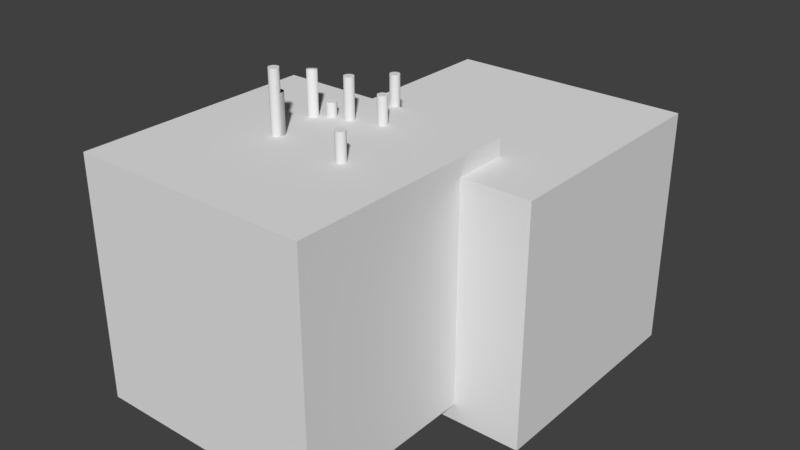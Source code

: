 # Source: 10post_2cubes_64stripes.blend  (saved by Blender 2.77.0; exported with 4.5.12 LTS)
import bpy
from mathutils import Matrix  # noqa: F401  (used for matrix-valued properties, if any)

bpy.ops.wm.read_factory_settings(use_empty=True)
scene = bpy.context.scene
scene.name = 'Scene'

# ---- collections
col_collection_1 = bpy.data.collections.new('Collection 1'); scene.collection.children.link(col_collection_1)

# ---- materials (node trees are filled in below, after node groups)
mat_material_012 = bpy.data.materials.new('Material.012')
mat_material_012.alpha_threshold = 0.0
mat_material_012.use_transparent_shadow = False
mat_material_012.roughness = 0.5
mat_material_011 = bpy.data.materials.new('Material.011')
mat_material_011.alpha_threshold = 0.0
mat_material_011.use_transparent_shadow = False
mat_material_011.roughness = 0.5
mat_material_010 = bpy.data.materials.new('Material.010')
mat_material_010.alpha_threshold = 0.0
mat_material_010.use_transparent_shadow = False
mat_material_010.roughness = 0.5
mat_material_008 = bpy.data.materials.new('Material.008')
mat_material_008.alpha_threshold = 0.0
mat_material_008.use_transparent_shadow = False
mat_material_008.roughness = 0.5
mat_material_009 = bpy.data.materials.new('Material.009')
mat_material_009.alpha_threshold = 0.0
mat_material_009.use_transparent_shadow = False
mat_material_009.roughness = 0.5
mat_material_003 = bpy.data.materials.new('Material.003')
mat_material_003.alpha_threshold = 0.0
mat_material_003.use_transparent_shadow = False
mat_material_003.roughness = 0.5
mat_material_002 = bpy.data.materials.new('Material.002')
mat_material_002.alpha_threshold = 0.0
mat_material_002.use_transparent_shadow = False
mat_material_002.roughness = 0.5
mat_material = bpy.data.materials.new('Material')
mat_material.alpha_threshold = 0.0
mat_material.use_transparent_shadow = False
mat_material.roughness = 0.5
mat_material_001 = bpy.data.materials.new('Material.001')
mat_material_001.alpha_threshold = 0.0
mat_material_001.use_transparent_shadow = False
mat_material_001.roughness = 0.5
mat_material_004 = bpy.data.materials.new('Material.004')
mat_material_004.alpha_threshold = 0.0
mat_material_004.use_transparent_shadow = False
mat_material_004.roughness = 0.5
mat_material_005 = bpy.data.materials.new('Material.005')
mat_material_005.alpha_threshold = 0.0
mat_material_005.use_transparent_shadow = False
mat_material_005.roughness = 0.5
mat_material_006 = bpy.data.materials.new('Material.006')
mat_material_006.alpha_threshold = 0.0
mat_material_006.use_transparent_shadow = False
mat_material_006.roughness = 0.5
mat_material_007 = bpy.data.materials.new('Material.007')
mat_material_007.alpha_threshold = 0.0
mat_material_007.use_transparent_shadow = False
mat_material_007.roughness = 0.5

# ---- material node trees

# ---- world
world_world = bpy.data.worlds.new('World'); scene.world = world_world
world_world.color = (0.05088, 0.05088, 0.05088)
world_world.use_sun_shadow = False
world_world.sun_shadow_jitter_overblur = 0.0
world_world.cycles.sampling_method = 'MANUAL'

# ---- meshes
me_cylinder_010 = bpy.data.meshes.new('Cylinder.010')
me_cylinder_010.from_pydata([(0.0, 1.0, -25.0), (0.0, 1.0, 25.0), (0.1951, 0.9808, -25.0), (0.1951, 0.9808, 25.0), (0.3827, 0.9239, -25.0), (0.3827, 0.9239, 25.0), (0.5556, 0.8315, -25.0), (0.5556, 0.8315, 25.0), (0.7071, 0.7071, -25.0), (0.7071, 0.7071, 25.0), (0.8315, 0.5556, -25.0), (0.8315, 0.5556, 25.0), (0.9239, 0.3827, -25.0), (0.9239, 0.3827, 25.0), (0.9808, 0.1951, -25.0), (0.9808, 0.1951, 25.0), (1.0, 7.55e-08, -25.0), (1.0, 7.55e-08, 25.0), (0.9808, -0.1951, -25.0), (0.9808, -0.1951, 25.0), (0.9239, -0.3827, -25.0), (0.9239, -0.3827, 25.0), (0.8315, -0.5556, -25.0), (0.8315, -0.5556, 25.0), (0.7071, -0.7071, -25.0), (0.7071, -0.7071, 25.0), (0.5556, -0.8315, -25.0), (0.5556, -0.8315, 25.0), (0.3827, -0.9239, -25.0), (0.3827, -0.9239, 25.0), (0.1951, -0.9808, -25.0), (0.1951, -0.9808, 25.0), (-3.258e-07, -1.0, -25.0), (-3.258e-07, -1.0, 25.0), (-0.1951, -0.9808, -25.0), (-0.1951, -0.9808, 25.0), (-0.3827, -0.9239, -25.0), (-0.3827, -0.9239, 25.0), (-0.5556, -0.8315, -25.0), (-0.5556, -0.8315, 25.0), (-0.7071, -0.7071, -25.0), (-0.7071, -0.7071, 25.0), (-0.8315, -0.5556, -25.0), (-0.8315, -0.5556, 25.0), (-0.9239, -0.3827, -25.0), (-0.9239, -0.3827, 25.0), (-0.9808, -0.1951, -25.0), (-0.9808, -0.1951, 25.0), (-1.0, 9.656e-07, -25.0), (-1.0, 9.656e-07, 25.0), (-0.9808, 0.1951, -25.0), (-0.9808, 0.1951, 25.0), (-0.9239, 0.3827, -25.0), (-0.9239, 0.3827, 25.0), (-0.8315, 0.5556, -25.0), (-0.8315, 0.5556, 25.0), (-0.7071, 0.7071, -25.0), (-0.7071, 0.7071, 25.0), (-0.5556, 0.8315, -25.0), (-0.5556, 0.8315, 25.0), (-0.3827, 0.9239, -25.0), (-0.3827, 0.9239, 25.0), (-0.1951, 0.9808, -25.0), (-0.1951, 0.9808, 25.0)], [], [(0, 1, 3, 2), (2, 3, 5, 4), (4, 5, 7, 6), (6, 7, 9, 8), (8, 9, 11, 10), (10, 11, 13, 12), (12, 13, 15, 14), (14, 15, 17, 16), (16, 17, 19, 18), (18, 19, 21, 20), (20, 21, 23, 22), (22, 23, 25, 24), (24, 25, 27, 26), (26, 27, 29, 28), (28, 29, 31, 30), (30, 31, 33, 32), (32, 33, 35, 34), (34, 35, 37, 36), (36, 37, 39, 38), (38, 39, 41, 40), (40, 41, 43, 42), (42, 43, 45, 44), (44, 45, 47, 46), (46, 47, 49, 48), (48, 49, 51, 50), (50, 51, 53, 52), (52, 53, 55, 54), (54, 55, 57, 56), (56, 57, 59, 58), (58, 59, 61, 60), (3, 1, 63, 61, 59, 57, 55, 53, 51, 49, 47, 45, 43, 41, 39, 37, 35, 33, 31, 29, 27, 25, 23, 21, 19, 17, 15, 13, 11, 9, 7, 5), (60, 61, 63, 62), (62, 63, 1, 0), (0, 2, 4, 6, 8, 10, 12, 14, 16, 18, 20, 22, 24, 26, 28, 30, 32, 34, 36, 38, 40, 42, 44, 46, 48, 50, 52, 54, 56, 58, 60, 62)])
_uv = me_cylinder_010.uv_layers.new(name='UVMap')
_uv.uv.foreach_set('vector', [0.875, -12.0, 0.875, 13.0, 0.8516, 13.0, 0.8516, -12.0, 0.8516, -12.0, 0.8516, 13.0, 0.8281, 13.0, 0.8281, -12.0, 0.8281, -12.0, 0.8281, 13.0, 0.8047, 13.0, 0.8047, -12.0, 0.8047, -12.0, 0.8047, 13.0, 0.7812, 13.0, 0.7812, -12.0, 0.7812, -12.0, 0.7812, 13.0, 0.7578, 13.0, 0.7578, -12.0, 0.7578, -12.0, 0.7578, 13.0, 0.7344, 13.0, 0.7344, -12.0, 0.7344, -12.0, 0.7344, 13.0, 0.7109, 13.0, 0.7109, -12.0, 0.7109, -12.0, 0.7109, 13.0, 0.6875, 13.0, 0.6875, -12.0, 0.6875, -12.0, 0.6875, 13.0, 0.6641, 13.0, 0.6641, -12.0, 0.6641, -12.0, 0.6641, 13.0, 0.6406, 13.0, 0.6406, -12.0, 0.6406, -12.0, 0.6406, 13.0, 0.6172, 13.0, 0.6172, -12.0, 0.6172, -12.0, 0.6172, 13.0, 0.5938, 13.0, 0.5937, -12.0, 0.5937, -12.0, 0.5938, 13.0, 0.5703, 13.0, 0.5703, -12.0, 0.5703, -12.0, 0.5703, 13.0, 0.5469, 13.0, 0.5469, -12.0, 0.5469, -12.0, 0.5469, 13.0, 0.5234, 13.0, 0.5234, -12.0, 0.5234, -12.0, 0.5234, 13.0, 0.5, 13.0, 0.5, -12.0, 0.5, -12.0, 0.5, 13.0, 0.4766, 13.0, 0.4766, -12.0, 0.4766, -12.0, 0.4766, 13.0, 0.4531, 13.0, 0.4531, -12.0, 0.4531, -12.0, 0.4531, 13.0, 0.4297, 13.0, 0.4297, -12.0, 0.4297, -12.0, 0.4297, 13.0, 0.4062, 13.0, 0.4062, -12.0, 0.4062, -12.0, 0.4062, 13.0, 0.3828, 13.0, 0.3828, -12.0, 0.3828, -12.0, 0.3828, 13.0, 0.3594, 13.0, 0.3594, -12.0, 0.3594, -12.0, 0.3594, 13.0, 0.3359, 13.0, 0.3359, -12.0, 0.3359, -12.0, 0.3359, 13.0, 0.3125, 13.0, 0.3125, -12.0, 0.3125, -12.0, 0.3125, 13.0, 0.2891, 13.0, 0.2891, -12.0, 0.2891, -12.0, 0.2891, 13.0, 0.2656, 13.0, 0.2656, -12.0, 0.2656, -12.0, 0.2656, 13.0, 0.2422, 13.0, 0.2422, -12.0, 0.2422, -12.0, 0.2422, 13.0, 0.2187, 13.0, 0.2188, -12.0, 0.2188, -12.0, 0.2187, 13.0, 0.1953, 13.0, 0.1953, -12.0, 0.1953, -12.0, 0.1953, 13.0, 0.1719, 13.0, 0.1719, -12.0, 0.8516, 13.0, 0.875, 13.0, 0.8984, 13.0, 0.9219, 13.0, 0.9453, 13.0, 0.9687, 13.0, 0.9922, 13.0, 1.016, 13.0, 1.039, 13.0, 1.062, 13.0, 1.086, 13.0, 1.109, 13.0, 1.133, 13.0, 1.156, 13.0, 1.18, 13.0, 1.203, 13.0, 1.227, 13.0, 0.5, 13.0, 0.5234, 13.0, 0.5469, 13.0, 0.5703, 13.0, 0.5938, 13.0, 0.6172, 13.0, 0.6406, 13.0, 0.6641, 13.0, 0.6875, 13.0, 0.7109, 13.0, 0.7344, 13.0, 0.7578, 13.0, 0.7812, 13.0, 0.8047, 13.0, 0.8281, 13.0, 0.1719, -12.0, 0.1719, 13.0, 0.1484, 13.0, 0.1484, -12.0, 0.8984, -12.0, 0.8984, 13.0, 0.875, 13.0, 0.875, -12.0, 0.875, -12.0, 0.8516, -12.0, 0.8281, -12.0, 0.8047, -12.0, 0.7812, -12.0, 0.7578, -12.0, 0.7344, -12.0, 0.7109, -12.0, 0.6875, -12.0, 0.6641, -12.0, 0.6406, -12.0, 0.6172, -12.0, 0.5937, -12.0, 0.5703, -12.0, 0.5469, -12.0, 0.5234, -12.0, 0.5, -12.0, 1.227, -12.0, 1.203, -12.0, 1.18, -12.0, 1.156, -12.0, 1.133, -12.0, 1.109, -12.0, 1.086, -12.0, 1.063, -12.0, 1.039, -12.0, 1.016, -12.0, 0.9922, -12.0, 0.9688, -12.0, 0.9453, -12.0, 0.9219, -12.0, 0.8984, -12.0])
me_cylinder_010.materials.append(mat_material_012)
me_cylinder_010.use_remesh_preserve_volume = False
me_cylinder_010.use_remesh_preserve_attributes = False
me_cylinder_010.use_mirror_vertex_groups = False
me_cylinder_010.update()
me_cylinder_009 = bpy.data.meshes.new('Cylinder.009')
me_cylinder_009.from_pydata([(0.0, 1.0, -25.0), (0.0, 1.0, 25.0), (0.1951, 0.9808, -25.0), (0.1951, 0.9808, 25.0), (0.3827, 0.9239, -25.0), (0.3827, 0.9239, 25.0), (0.5556, 0.8315, -25.0), (0.5556, 0.8315, 25.0), (0.7071, 0.7071, -25.0), (0.7071, 0.7071, 25.0), (0.8315, 0.5556, -25.0), (0.8315, 0.5556, 25.0), (0.9239, 0.3827, -25.0), (0.9239, 0.3827, 25.0), (0.9808, 0.1951, -25.0), (0.9808, 0.1951, 25.0), (1.0, 7.55e-08, -25.0), (1.0, 7.55e-08, 25.0), (0.9808, -0.1951, -25.0), (0.9808, -0.1951, 25.0), (0.9239, -0.3827, -25.0), (0.9239, -0.3827, 25.0), (0.8315, -0.5556, -25.0), (0.8315, -0.5556, 25.0), (0.7071, -0.7071, -25.0), (0.7071, -0.7071, 25.0), (0.5556, -0.8315, -25.0), (0.5556, -0.8315, 25.0), (0.3827, -0.9239, -25.0), (0.3827, -0.9239, 25.0), (0.1951, -0.9808, -25.0), (0.1951, -0.9808, 25.0), (-3.258e-07, -1.0, -25.0), (-3.258e-07, -1.0, 25.0), (-0.1951, -0.9808, -25.0), (-0.1951, -0.9808, 25.0), (-0.3827, -0.9239, -25.0), (-0.3827, -0.9239, 25.0), (-0.5556, -0.8315, -25.0), (-0.5556, -0.8315, 25.0), (-0.7071, -0.7071, -25.0), (-0.7071, -0.7071, 25.0), (-0.8315, -0.5556, -25.0), (-0.8315, -0.5556, 25.0), (-0.9239, -0.3827, -25.0), (-0.9239, -0.3827, 25.0), (-0.9808, -0.1951, -25.0), (-0.9808, -0.1951, 25.0), (-1.0, 9.656e-07, -25.0), (-1.0, 9.656e-07, 25.0), (-0.9808, 0.1951, -25.0), (-0.9808, 0.1951, 25.0), (-0.9239, 0.3827, -25.0), (-0.9239, 0.3827, 25.0), (-0.8315, 0.5556, -25.0), (-0.8315, 0.5556, 25.0), (-0.7071, 0.7071, -25.0), (-0.7071, 0.7071, 25.0), (-0.5556, 0.8315, -25.0), (-0.5556, 0.8315, 25.0), (-0.3827, 0.9239, -25.0), (-0.3827, 0.9239, 25.0), (-0.1951, 0.9808, -25.0), (-0.1951, 0.9808, 25.0)], [], [(0, 1, 3, 2), (2, 3, 5, 4), (4, 5, 7, 6), (6, 7, 9, 8), (8, 9, 11, 10), (10, 11, 13, 12), (12, 13, 15, 14), (14, 15, 17, 16), (16, 17, 19, 18), (18, 19, 21, 20), (20, 21, 23, 22), (22, 23, 25, 24), (24, 25, 27, 26), (26, 27, 29, 28), (28, 29, 31, 30), (30, 31, 33, 32), (32, 33, 35, 34), (34, 35, 37, 36), (36, 37, 39, 38), (38, 39, 41, 40), (40, 41, 43, 42), (42, 43, 45, 44), (44, 45, 47, 46), (46, 47, 49, 48), (48, 49, 51, 50), (50, 51, 53, 52), (52, 53, 55, 54), (54, 55, 57, 56), (56, 57, 59, 58), (58, 59, 61, 60), (3, 1, 63, 61, 59, 57, 55, 53, 51, 49, 47, 45, 43, 41, 39, 37, 35, 33, 31, 29, 27, 25, 23, 21, 19, 17, 15, 13, 11, 9, 7, 5), (60, 61, 63, 62), (62, 63, 1, 0), (0, 2, 4, 6, 8, 10, 12, 14, 16, 18, 20, 22, 24, 26, 28, 30, 32, 34, 36, 38, 40, 42, 44, 46, 48, 50, 52, 54, 56, 58, 60, 62)])
me_cylinder_009.materials.append(mat_material_011)
me_cylinder_009.use_remesh_preserve_volume = False
me_cylinder_009.use_remesh_preserve_attributes = False
me_cylinder_009.use_mirror_vertex_groups = False
me_cylinder_009.update()
me_cube_001 = bpy.data.meshes.new('Cube.001')
me_cube_001.from_pydata([(-25.0, -25.0, -25.0), (-25.0, -25.0, 25.0), (-25.0, 25.0, -25.0), (-25.0, 25.0, 25.0), (25.0, -25.0, -25.0), (25.0, -25.0, 25.0), (25.0, 25.0, -25.0), (25.0, 25.0, 25.0)], [], [(1, 3, 2, 0), (3, 7, 6, 2), (7, 5, 4, 6), (5, 1, 0, 4), (0, 2, 6, 4), (5, 7, 3, 1)])
_uv = me_cube_001.uv_layers.new(name='UVMap')
_uv.uv.foreach_set('vector', [0.057, 0.8848, 0.057, 0.6283, 0.1839, 0.6283, 0.1839, 0.8848, 0.057, 0.3717, 0.057, 0.1152, 0.1839, 0.1152, 0.1839, 0.3717, 0.3109, 0.3717, 0.3109, 0.1152, 0.4378, 0.1152, 0.4378, 0.3717, 0.057, 0.3717, 0.1839, 0.3717, 0.1839, 0.6283, 0.057, 0.6283, 0.3109, 0.3717, 0.1839, 0.3717, 0.1839, 0.1152, 0.3109, 0.1152, 0.1839, 0.3717, 0.3109, 0.3717, 0.3109, 0.6283, 0.1839, 0.6283])
me_cube_001.materials.append(mat_material_010)
me_cube_001.use_remesh_preserve_volume = False
me_cube_001.use_remesh_preserve_attributes = False
me_cube_001.use_mirror_vertex_groups = False
me_cube_001.update()
me_cube = bpy.data.meshes.new('Cube')
me_cube.from_pydata([(-63.36, -11.69, -29.93), (-63.36, -11.69, 20.07), (-63.36, 38.31, -29.93), (-63.36, 38.31, 20.07), (-13.36, -11.69, -29.93), (-13.36, -11.69, 20.07), (-13.36, 38.31, -29.93), (-13.36, 38.31, 20.07)], [], [(1, 3, 2, 0), (3, 7, 6, 2), (7, 5, 4, 6), (5, 1, 0, 4), (0, 2, 6, 4), (5, 7, 3, 1)])
_uv = me_cube.uv_layers.new(name='UVMap')
_uv.uv.foreach_set('vector', [0.2677, 0.9255, 0.03603, 0.9255, 0.03603, 0.2799, 0.2677, 0.2799, 0.9629, 0.9255, 0.7311, 0.9255, 0.7311, 0.2799, 0.9629, 0.2799, 0.7311, 0.9255, 0.4994, 0.9255, 0.4994, 0.2799, 0.7311, 0.2799, 0.4994, 0.9255, 0.2677, 0.9255, 0.2677, 0.2799, 0.4994, 0.2799, 0.2677, 0.2799, 0.9629, 0.2799, 0.7311, 0.2799, 0.4994, 0.2799, 0.4994, 0.9255, 0.7311, 0.9255, 0.9629, 0.9255, 0.2677, 0.9255])
me_cube.materials.append(mat_material_008)
me_cube.use_remesh_preserve_volume = False
me_cube.use_remesh_preserve_attributes = False
me_cube.use_mirror_vertex_groups = False
me_cube.update()
me_cylinder_004 = bpy.data.meshes.new('Cylinder.004')
me_cylinder_004.from_pydata([(0.0, 1.0, -25.0), (0.0, 1.0, 25.0), (0.1951, 0.9808, -25.0), (0.1951, 0.9808, 25.0), (0.3827, 0.9239, -25.0), (0.3827, 0.9239, 25.0), (0.5556, 0.8315, -25.0), (0.5556, 0.8315, 25.0), (0.7071, 0.7071, -25.0), (0.7071, 0.7071, 25.0), (0.8315, 0.5556, -25.0), (0.8315, 0.5556, 25.0), (0.9239, 0.3827, -25.0), (0.9239, 0.3827, 25.0), (0.9808, 0.1951, -25.0), (0.9808, 0.1951, 25.0), (1.0, 7.55e-08, -25.0), (1.0, 7.55e-08, 25.0), (0.9808, -0.1951, -25.0), (0.9808, -0.1951, 25.0), (0.9239, -0.3827, -25.0), (0.9239, -0.3827, 25.0), (0.8315, -0.5556, -25.0), (0.8315, -0.5556, 25.0), (0.7071, -0.7071, -25.0), (0.7071, -0.7071, 25.0), (0.5556, -0.8315, -25.0), (0.5556, -0.8315, 25.0), (0.3827, -0.9239, -25.0), (0.3827, -0.9239, 25.0), (0.1951, -0.9808, -25.0), (0.1951, -0.9808, 25.0), (-3.258e-07, -1.0, -25.0), (-3.258e-07, -1.0, 25.0), (-0.1951, -0.9808, -25.0), (-0.1951, -0.9808, 25.0), (-0.3827, -0.9239, -25.0), (-0.3827, -0.9239, 25.0), (-0.5556, -0.8315, -25.0), (-0.5556, -0.8315, 25.0), (-0.7071, -0.7071, -25.0), (-0.7071, -0.7071, 25.0), (-0.8315, -0.5556, -25.0), (-0.8315, -0.5556, 25.0), (-0.9239, -0.3827, -25.0), (-0.9239, -0.3827, 25.0), (-0.9808, -0.1951, -25.0), (-0.9808, -0.1951, 25.0), (-1.0, 9.656e-07, -25.0), (-1.0, 9.656e-07, 25.0), (-0.9808, 0.1951, -25.0), (-0.9808, 0.1951, 25.0), (-0.9239, 0.3827, -25.0), (-0.9239, 0.3827, 25.0), (-0.8315, 0.5556, -25.0), (-0.8315, 0.5556, 25.0), (-0.7071, 0.7071, -25.0), (-0.7071, 0.7071, 25.0), (-0.5556, 0.8315, -25.0), (-0.5556, 0.8315, 25.0), (-0.3827, 0.9239, -25.0), (-0.3827, 0.9239, 25.0), (-0.1951, 0.9808, -25.0), (-0.1951, 0.9808, 25.0)], [], [(0, 1, 3, 2), (2, 3, 5, 4), (4, 5, 7, 6), (6, 7, 9, 8), (8, 9, 11, 10), (10, 11, 13, 12), (12, 13, 15, 14), (14, 15, 17, 16), (16, 17, 19, 18), (18, 19, 21, 20), (20, 21, 23, 22), (22, 23, 25, 24), (24, 25, 27, 26), (26, 27, 29, 28), (28, 29, 31, 30), (30, 31, 33, 32), (32, 33, 35, 34), (34, 35, 37, 36), (36, 37, 39, 38), (38, 39, 41, 40), (40, 41, 43, 42), (42, 43, 45, 44), (44, 45, 47, 46), (46, 47, 49, 48), (48, 49, 51, 50), (50, 51, 53, 52), (52, 53, 55, 54), (54, 55, 57, 56), (56, 57, 59, 58), (58, 59, 61, 60), (3, 1, 63, 61, 59, 57, 55, 53, 51, 49, 47, 45, 43, 41, 39, 37, 35, 33, 31, 29, 27, 25, 23, 21, 19, 17, 15, 13, 11, 9, 7, 5), (60, 61, 63, 62), (62, 63, 1, 0), (0, 2, 4, 6, 8, 10, 12, 14, 16, 18, 20, 22, 24, 26, 28, 30, 32, 34, 36, 38, 40, 42, 44, 46, 48, 50, 52, 54, 56, 58, 60, 62)])
me_cylinder_004.materials.append(mat_material_009)
me_cylinder_004.use_remesh_preserve_volume = False
me_cylinder_004.use_remesh_preserve_attributes = False
me_cylinder_004.use_mirror_vertex_groups = False
me_cylinder_004.update()
me_cylinder_003 = bpy.data.meshes.new('Cylinder.003')
me_cylinder_003.from_pydata([(0.0, 1.0, -25.0), (0.0, 1.0, 25.0), (0.1951, 0.9808, -25.0), (0.1951, 0.9808, 25.0), (0.3827, 0.9239, -25.0), (0.3827, 0.9239, 25.0), (0.5556, 0.8315, -25.0), (0.5556, 0.8315, 25.0), (0.7071, 0.7071, -25.0), (0.7071, 0.7071, 25.0), (0.8315, 0.5556, -25.0), (0.8315, 0.5556, 25.0), (0.9239, 0.3827, -25.0), (0.9239, 0.3827, 25.0), (0.9808, 0.1951, -25.0), (0.9808, 0.1951, 25.0), (1.0, 7.55e-08, -25.0), (1.0, 7.55e-08, 25.0), (0.9808, -0.1951, -25.0), (0.9808, -0.1951, 25.0), (0.9239, -0.3827, -25.0), (0.9239, -0.3827, 25.0), (0.8315, -0.5556, -25.0), (0.8315, -0.5556, 25.0), (0.7071, -0.7071, -25.0), (0.7071, -0.7071, 25.0), (0.5556, -0.8315, -25.0), (0.5556, -0.8315, 25.0), (0.3827, -0.9239, -25.0), (0.3827, -0.9239, 25.0), (0.1951, -0.9808, -25.0), (0.1951, -0.9808, 25.0), (-3.258e-07, -1.0, -25.0), (-3.258e-07, -1.0, 25.0), (-0.1951, -0.9808, -25.0), (-0.1951, -0.9808, 25.0), (-0.3827, -0.9239, -25.0), (-0.3827, -0.9239, 25.0), (-0.5556, -0.8315, -25.0), (-0.5556, -0.8315, 25.0), (-0.7071, -0.7071, -25.0), (-0.7071, -0.7071, 25.0), (-0.8315, -0.5556, -25.0), (-0.8315, -0.5556, 25.0), (-0.9239, -0.3827, -25.0), (-0.9239, -0.3827, 25.0), (-0.9808, -0.1951, -25.0), (-0.9808, -0.1951, 25.0), (-1.0, 9.656e-07, -25.0), (-1.0, 9.656e-07, 25.0), (-0.9808, 0.1951, -25.0), (-0.9808, 0.1951, 25.0), (-0.9239, 0.3827, -25.0), (-0.9239, 0.3827, 25.0), (-0.8315, 0.5556, -25.0), (-0.8315, 0.5556, 25.0), (-0.7071, 0.7071, -25.0), (-0.7071, 0.7071, 25.0), (-0.5556, 0.8315, -25.0), (-0.5556, 0.8315, 25.0), (-0.3827, 0.9239, -25.0), (-0.3827, 0.9239, 25.0), (-0.1951, 0.9808, -25.0), (-0.1951, 0.9808, 25.0)], [], [(0, 1, 3, 2), (2, 3, 5, 4), (4, 5, 7, 6), (6, 7, 9, 8), (8, 9, 11, 10), (10, 11, 13, 12), (12, 13, 15, 14), (14, 15, 17, 16), (16, 17, 19, 18), (18, 19, 21, 20), (20, 21, 23, 22), (22, 23, 25, 24), (24, 25, 27, 26), (26, 27, 29, 28), (28, 29, 31, 30), (30, 31, 33, 32), (32, 33, 35, 34), (34, 35, 37, 36), (36, 37, 39, 38), (38, 39, 41, 40), (40, 41, 43, 42), (42, 43, 45, 44), (44, 45, 47, 46), (46, 47, 49, 48), (48, 49, 51, 50), (50, 51, 53, 52), (52, 53, 55, 54), (54, 55, 57, 56), (56, 57, 59, 58), (58, 59, 61, 60), (3, 1, 63, 61, 59, 57, 55, 53, 51, 49, 47, 45, 43, 41, 39, 37, 35, 33, 31, 29, 27, 25, 23, 21, 19, 17, 15, 13, 11, 9, 7, 5), (60, 61, 63, 62), (62, 63, 1, 0), (0, 2, 4, 6, 8, 10, 12, 14, 16, 18, 20, 22, 24, 26, 28, 30, 32, 34, 36, 38, 40, 42, 44, 46, 48, 50, 52, 54, 56, 58, 60, 62)])
me_cylinder_003.materials.append(mat_material_003)
me_cylinder_003.use_remesh_preserve_volume = False
me_cylinder_003.use_remesh_preserve_attributes = False
me_cylinder_003.use_mirror_vertex_groups = False
me_cylinder_003.update()
me_cylinder_002 = bpy.data.meshes.new('Cylinder.002')
me_cylinder_002.from_pydata([(0.0, 1.0, -25.0), (0.0, 1.0, 25.0), (0.1951, 0.9808, -25.0), (0.1951, 0.9808, 25.0), (0.3827, 0.9239, -25.0), (0.3827, 0.9239, 25.0), (0.5556, 0.8315, -25.0), (0.5556, 0.8315, 25.0), (0.7071, 0.7071, -25.0), (0.7071, 0.7071, 25.0), (0.8315, 0.5556, -25.0), (0.8315, 0.5556, 25.0), (0.9239, 0.3827, -25.0), (0.9239, 0.3827, 25.0), (0.9808, 0.1951, -25.0), (0.9808, 0.1951, 25.0), (1.0, 7.55e-08, -25.0), (1.0, 7.55e-08, 25.0), (0.9808, -0.1951, -25.0), (0.9808, -0.1951, 25.0), (0.9239, -0.3827, -25.0), (0.9239, -0.3827, 25.0), (0.8315, -0.5556, -25.0), (0.8315, -0.5556, 25.0), (0.7071, -0.7071, -25.0), (0.7071, -0.7071, 25.0), (0.5556, -0.8315, -25.0), (0.5556, -0.8315, 25.0), (0.3827, -0.9239, -25.0), (0.3827, -0.9239, 25.0), (0.1951, -0.9808, -25.0), (0.1951, -0.9808, 25.0), (-3.258e-07, -1.0, -25.0), (-3.258e-07, -1.0, 25.0), (-0.1951, -0.9808, -25.0), (-0.1951, -0.9808, 25.0), (-0.3827, -0.9239, -25.0), (-0.3827, -0.9239, 25.0), (-0.5556, -0.8315, -25.0), (-0.5556, -0.8315, 25.0), (-0.7071, -0.7071, -25.0), (-0.7071, -0.7071, 25.0), (-0.8315, -0.5556, -25.0), (-0.8315, -0.5556, 25.0), (-0.9239, -0.3827, -25.0), (-0.9239, -0.3827, 25.0), (-0.9808, -0.1951, -25.0), (-0.9808, -0.1951, 25.0), (-1.0, 9.656e-07, -25.0), (-1.0, 9.656e-07, 25.0), (-0.9808, 0.1951, -25.0), (-0.9808, 0.1951, 25.0), (-0.9239, 0.3827, -25.0), (-0.9239, 0.3827, 25.0), (-0.8315, 0.5556, -25.0), (-0.8315, 0.5556, 25.0), (-0.7071, 0.7071, -25.0), (-0.7071, 0.7071, 25.0), (-0.5556, 0.8315, -25.0), (-0.5556, 0.8315, 25.0), (-0.3827, 0.9239, -25.0), (-0.3827, 0.9239, 25.0), (-0.1951, 0.9808, -25.0), (-0.1951, 0.9808, 25.0)], [], [(0, 1, 3, 2), (2, 3, 5, 4), (4, 5, 7, 6), (6, 7, 9, 8), (8, 9, 11, 10), (10, 11, 13, 12), (12, 13, 15, 14), (14, 15, 17, 16), (16, 17, 19, 18), (18, 19, 21, 20), (20, 21, 23, 22), (22, 23, 25, 24), (24, 25, 27, 26), (26, 27, 29, 28), (28, 29, 31, 30), (30, 31, 33, 32), (32, 33, 35, 34), (34, 35, 37, 36), (36, 37, 39, 38), (38, 39, 41, 40), (40, 41, 43, 42), (42, 43, 45, 44), (44, 45, 47, 46), (46, 47, 49, 48), (48, 49, 51, 50), (50, 51, 53, 52), (52, 53, 55, 54), (54, 55, 57, 56), (56, 57, 59, 58), (58, 59, 61, 60), (3, 1, 63, 61, 59, 57, 55, 53, 51, 49, 47, 45, 43, 41, 39, 37, 35, 33, 31, 29, 27, 25, 23, 21, 19, 17, 15, 13, 11, 9, 7, 5), (60, 61, 63, 62), (62, 63, 1, 0), (0, 2, 4, 6, 8, 10, 12, 14, 16, 18, 20, 22, 24, 26, 28, 30, 32, 34, 36, 38, 40, 42, 44, 46, 48, 50, 52, 54, 56, 58, 60, 62)])
_uv = me_cylinder_002.uv_layers.new(name='UVMap')
_uv.uv.foreach_set('vector', [0.0, 0.0, 1.0, 0.0, 1.0, 1.0, 0.0, 1.0, 0.0, 0.0, 1.0, 0.0, 1.0, 1.0, 0.0, 1.0, 0.0, 0.0, 1.0, 0.0, 1.0, 1.0, 0.0, 1.0, 0.0, 0.0, 1.0, 0.0, 1.0, 1.0, 0.0, 1.0, 0.0, 0.0, 1.0, 0.0, 1.0, 1.0, 0.0, 1.0, 0.0, 0.0, 1.0, 0.0, 1.0, 1.0, 0.0, 1.0, 0.0, 0.0, 1.0, 0.0, 1.0, 1.0, 0.0, 1.0, 0.0, 0.0, 1.0, 0.0, 1.0, 1.0, 0.0, 1.0, 0.0, 0.0, 1.0, 0.0, 1.0, 1.0, 0.0, 1.0, 0.0, 0.0, 1.0, 0.0, 1.0, 1.0, 0.0, 1.0, 0.0, 0.0, 1.0, 0.0, 1.0, 1.0, 0.0, 1.0, 0.0, 0.0, 1.0, 0.0, 1.0, 1.0, 0.0, 1.0, 0.0, 0.0, 1.0, 0.0, 1.0, 1.0, 0.0, 1.0, 0.0, 0.0, 1.0, 0.0, 1.0, 1.0, 0.0, 1.0, 0.0, 0.0, 1.0, 0.0, 1.0, 1.0, 0.0, 1.0, 0.0, 0.0, 1.0, 0.0, 1.0, 1.0, 0.0, 1.0, 0.0, 0.0, 1.0, 0.0, 1.0, 1.0, 0.0, 1.0, 0.0, 0.0, 1.0, 0.0, 1.0, 1.0, 0.0, 1.0, 0.0, 0.0, 1.0, 0.0, 1.0, 1.0, 0.0, 1.0, 0.0, 0.0, 1.0, 0.0, 1.0, 1.0, 0.0, 1.0, 0.0, 0.0, 1.0, 0.0, 1.0, 1.0, 0.0, 1.0, 0.0, 0.0, 1.0, 0.0, 1.0, 1.0, 0.0, 1.0, 0.0, 0.0, 1.0, 0.0, 1.0, 1.0, 0.0, 1.0, 0.0, 0.0, 1.0, 0.0, 1.0, 1.0, 0.0, 1.0, 0.0, 0.0, 1.0, 0.0, 1.0, 1.0, 0.0, 1.0, 0.0, 0.0, 1.0, 0.0, 1.0, 1.0, 0.0, 1.0, 0.0, 0.0, 1.0, 0.0, 1.0, 1.0, 0.0, 1.0, 0.0, 0.0, 1.0, 0.0, 1.0, 1.0, 0.0, 1.0, 0.0, 0.0, 1.0, 0.0, 1.0, 1.0, 0.0, 1.0, 0.0, 0.0, 1.0, 0.0, 1.0, 1.0, 0.0, 1.0, 0.5, 1.0, 0.5975, 0.9904, 0.6913, 0.9619, 0.7778, 0.9157, 0.8536, 0.8536, 0.9157, 0.7778, 0.9619, 0.6913, 0.9904, 0.5975, 1.0, 0.5, 0.9904, 0.4025, 0.9619, 0.3087, 0.9157, 0.2222, 0.8536, 0.1464, 0.7778, 0.08427, 0.6913, 0.03806, 0.5975, 0.009607, 0.5, 0.0, 0.4025, 0.009607, 0.3087, 0.03806, 0.2222, 0.08427, 0.1464, 0.1464, 0.08426, 0.2222, 0.03806, 0.3087, 0.009607, 0.4025, 0.0, 0.5, 0.009607, 0.5975, 0.03806, 0.6913, 0.08427, 0.7778, 0.1464, 0.8536, 0.2222, 0.9157, 0.3087, 0.9619, 0.4025, 0.9904, 0.0, 0.0, 1.0, 0.0, 1.0, 1.0, 0.0, 1.0, 0.0, 0.0, 1.0, 0.0, 1.0, 1.0, 0.0, 1.0, 0.5, 1.0, 0.5975, 0.9904, 0.6913, 0.9619, 0.7778, 0.9157, 0.8536, 0.8536, 0.9157, 0.7778, 0.9619, 0.6913, 0.9904, 0.5975, 1.0, 0.5, 0.9904, 0.4025, 0.9619, 0.3087, 0.9157, 0.2222, 0.8536, 0.1464, 0.7778, 0.08427, 0.6913, 0.03806, 0.5975, 0.009607, 0.5, 0.0, 0.4025, 0.009607, 0.3087, 0.03806, 0.2222, 0.08427, 0.1464, 0.1464, 0.08426, 0.2222, 0.03806, 0.3087, 0.009607, 0.4025, 0.0, 0.5, 0.009607, 0.5975, 0.03806, 0.6913, 0.08427, 0.7778, 0.1464, 0.8536, 0.2222, 0.9157, 0.3087, 0.9619, 0.4025, 0.9904])
me_cylinder_002.materials.append(mat_material_002)
me_cylinder_002.use_remesh_preserve_volume = False
me_cylinder_002.use_remesh_preserve_attributes = False
me_cylinder_002.use_mirror_vertex_groups = False
me_cylinder_002.update()
me_cylinder_001 = bpy.data.meshes.new('Cylinder.001')
me_cylinder_001.from_pydata([(0.0, 1.0, -25.0), (0.0, 1.0, 25.0), (0.1951, 0.9808, -25.0), (0.1951, 0.9808, 25.0), (0.3827, 0.9239, -25.0), (0.3827, 0.9239, 25.0), (0.5556, 0.8315, -25.0), (0.5556, 0.8315, 25.0), (0.7071, 0.7071, -25.0), (0.7071, 0.7071, 25.0), (0.8315, 0.5556, -25.0), (0.8315, 0.5556, 25.0), (0.9239, 0.3827, -25.0), (0.9239, 0.3827, 25.0), (0.9808, 0.1951, -25.0), (0.9808, 0.1951, 25.0), (1.0, 7.55e-08, -25.0), (1.0, 7.55e-08, 25.0), (0.9808, -0.1951, -25.0), (0.9808, -0.1951, 25.0), (0.9239, -0.3827, -25.0), (0.9239, -0.3827, 25.0), (0.8315, -0.5556, -25.0), (0.8315, -0.5556, 25.0), (0.7071, -0.7071, -25.0), (0.7071, -0.7071, 25.0), (0.5556, -0.8315, -25.0), (0.5556, -0.8315, 25.0), (0.3827, -0.9239, -25.0), (0.3827, -0.9239, 25.0), (0.1951, -0.9808, -25.0), (0.1951, -0.9808, 25.0), (-3.258e-07, -1.0, -25.0), (-3.258e-07, -1.0, 25.0), (-0.1951, -0.9808, -25.0), (-0.1951, -0.9808, 25.0), (-0.3827, -0.9239, -25.0), (-0.3827, -0.9239, 25.0), (-0.5556, -0.8315, -25.0), (-0.5556, -0.8315, 25.0), (-0.7071, -0.7071, -25.0), (-0.7071, -0.7071, 25.0), (-0.8315, -0.5556, -25.0), (-0.8315, -0.5556, 25.0), (-0.9239, -0.3827, -25.0), (-0.9239, -0.3827, 25.0), (-0.9808, -0.1951, -25.0), (-0.9808, -0.1951, 25.0), (-1.0, 9.656e-07, -25.0), (-1.0, 9.656e-07, 25.0), (-0.9808, 0.1951, -25.0), (-0.9808, 0.1951, 25.0), (-0.9239, 0.3827, -25.0), (-0.9239, 0.3827, 25.0), (-0.8315, 0.5556, -25.0), (-0.8315, 0.5556, 25.0), (-0.7071, 0.7071, -25.0), (-0.7071, 0.7071, 25.0), (-0.5556, 0.8315, -25.0), (-0.5556, 0.8315, 25.0), (-0.3827, 0.9239, -25.0), (-0.3827, 0.9239, 25.0), (-0.1951, 0.9808, -25.0), (-0.1951, 0.9808, 25.0)], [], [(0, 1, 3, 2), (2, 3, 5, 4), (4, 5, 7, 6), (6, 7, 9, 8), (8, 9, 11, 10), (10, 11, 13, 12), (12, 13, 15, 14), (14, 15, 17, 16), (16, 17, 19, 18), (18, 19, 21, 20), (20, 21, 23, 22), (22, 23, 25, 24), (24, 25, 27, 26), (26, 27, 29, 28), (28, 29, 31, 30), (30, 31, 33, 32), (32, 33, 35, 34), (34, 35, 37, 36), (36, 37, 39, 38), (38, 39, 41, 40), (40, 41, 43, 42), (42, 43, 45, 44), (44, 45, 47, 46), (46, 47, 49, 48), (48, 49, 51, 50), (50, 51, 53, 52), (52, 53, 55, 54), (54, 55, 57, 56), (56, 57, 59, 58), (58, 59, 61, 60), (3, 1, 63, 61, 59, 57, 55, 53, 51, 49, 47, 45, 43, 41, 39, 37, 35, 33, 31, 29, 27, 25, 23, 21, 19, 17, 15, 13, 11, 9, 7, 5), (60, 61, 63, 62), (62, 63, 1, 0), (0, 2, 4, 6, 8, 10, 12, 14, 16, 18, 20, 22, 24, 26, 28, 30, 32, 34, 36, 38, 40, 42, 44, 46, 48, 50, 52, 54, 56, 58, 60, 62)])
_uv = me_cylinder_001.uv_layers.new(name='UVMap')
_uv.uv.foreach_set('vector', [0.0, 0.0, 1.0, 0.0, 1.0, 1.0, 0.0, 1.0, 0.0, 0.0, 1.0, 0.0, 1.0, 1.0, 0.0, 1.0, 0.0, 0.0, 1.0, 0.0, 1.0, 1.0, 0.0, 1.0, 0.0, 0.0, 1.0, 0.0, 1.0, 1.0, 0.0, 1.0, 0.0, 0.0, 1.0, 0.0, 1.0, 1.0, 0.0, 1.0, 0.0, 0.0, 1.0, 0.0, 1.0, 1.0, 0.0, 1.0, 0.0, 0.0, 1.0, 0.0, 1.0, 1.0, 0.0, 1.0, 0.0, 0.0, 1.0, 0.0, 1.0, 1.0, 0.0, 1.0, 0.0, 0.0, 1.0, 0.0, 1.0, 1.0, 0.0, 1.0, 0.0, 0.0, 1.0, 0.0, 1.0, 1.0, 0.0, 1.0, 0.0, 0.0, 1.0, 0.0, 1.0, 1.0, 0.0, 1.0, 0.0, 0.0, 1.0, 0.0, 1.0, 1.0, 0.0, 1.0, 0.0, 0.0, 1.0, 0.0, 1.0, 1.0, 0.0, 1.0, 0.0, 0.0, 1.0, 0.0, 1.0, 1.0, 0.0, 1.0, 0.0, 0.0, 1.0, 0.0, 1.0, 1.0, 0.0, 1.0, 0.0, 0.0, 1.0, 0.0, 1.0, 1.0, 0.0, 1.0, 0.0, 0.0, 1.0, 0.0, 1.0, 1.0, 0.0, 1.0, 0.0, 0.0, 1.0, 0.0, 1.0, 1.0, 0.0, 1.0, 0.0, 0.0, 1.0, 0.0, 1.0, 1.0, 0.0, 1.0, 0.0, 0.0, 1.0, 0.0, 1.0, 1.0, 0.0, 1.0, 0.0, 0.0, 1.0, 0.0, 1.0, 1.0, 0.0, 1.0, 0.0, 0.0, 1.0, 0.0, 1.0, 1.0, 0.0, 1.0, 0.0, 0.0, 1.0, 0.0, 1.0, 1.0, 0.0, 1.0, 0.0, 0.0, 1.0, 0.0, 1.0, 1.0, 0.0, 1.0, 0.0, 0.0, 1.0, 0.0, 1.0, 1.0, 0.0, 1.0, 0.0, 0.0, 1.0, 0.0, 1.0, 1.0, 0.0, 1.0, 0.0, 0.0, 1.0, 0.0, 1.0, 1.0, 0.0, 1.0, 0.0, 0.0, 1.0, 0.0, 1.0, 1.0, 0.0, 1.0, 0.0, 0.0, 1.0, 0.0, 1.0, 1.0, 0.0, 1.0, 0.0, 0.0, 1.0, 0.0, 1.0, 1.0, 0.0, 1.0, 0.5, 1.0, 0.5975, 0.9904, 0.6913, 0.9619, 0.7778, 0.9157, 0.8536, 0.8536, 0.9157, 0.7778, 0.9619, 0.6913, 0.9904, 0.5975, 1.0, 0.5, 0.9904, 0.4025, 0.9619, 0.3087, 0.9157, 0.2222, 0.8536, 0.1464, 0.7778, 0.08427, 0.6913, 0.03806, 0.5975, 0.009607, 0.5, 0.0, 0.4025, 0.009607, 0.3087, 0.03806, 0.2222, 0.08427, 0.1464, 0.1464, 0.08426, 0.2222, 0.03806, 0.3087, 0.009607, 0.4025, 0.0, 0.5, 0.009607, 0.5975, 0.03806, 0.6913, 0.08427, 0.7778, 0.1464, 0.8536, 0.2222, 0.9157, 0.3087, 0.9619, 0.4025, 0.9904, 0.0, 0.0, 1.0, 0.0, 1.0, 1.0, 0.0, 1.0, 0.0, 0.0, 1.0, 0.0, 1.0, 1.0, 0.0, 1.0, 0.5, 1.0, 0.5975, 0.9904, 0.6913, 0.9619, 0.7778, 0.9157, 0.8536, 0.8536, 0.9157, 0.7778, 0.9619, 0.6913, 0.9904, 0.5975, 1.0, 0.5, 0.9904, 0.4025, 0.9619, 0.3087, 0.9157, 0.2222, 0.8536, 0.1464, 0.7778, 0.08427, 0.6913, 0.03806, 0.5975, 0.009607, 0.5, 0.0, 0.4025, 0.009607, 0.3087, 0.03806, 0.2222, 0.08427, 0.1464, 0.1464, 0.08426, 0.2222, 0.03806, 0.3087, 0.009607, 0.4025, 0.0, 0.5, 0.009607, 0.5975, 0.03806, 0.6913, 0.08427, 0.7778, 0.1464, 0.8536, 0.2222, 0.9157, 0.3087, 0.9619, 0.4025, 0.9904])
me_cylinder_001.materials.append(mat_material)
me_cylinder_001.use_remesh_preserve_volume = False
me_cylinder_001.use_remesh_preserve_attributes = False
me_cylinder_001.use_mirror_vertex_groups = False
me_cylinder_001.update()
me_cylinder = bpy.data.meshes.new('Cylinder')
me_cylinder.from_pydata([(0.0, 1.0, -25.0), (0.0, 1.0, 25.0), (0.1951, 0.9808, -25.0), (0.1951, 0.9808, 25.0), (0.3827, 0.9239, -25.0), (0.3827, 0.9239, 25.0), (0.5556, 0.8315, -25.0), (0.5556, 0.8315, 25.0), (0.7071, 0.7071, -25.0), (0.7071, 0.7071, 25.0), (0.8315, 0.5556, -25.0), (0.8315, 0.5556, 25.0), (0.9239, 0.3827, -25.0), (0.9239, 0.3827, 25.0), (0.9808, 0.1951, -25.0), (0.9808, 0.1951, 25.0), (1.0, 7.55e-08, -25.0), (1.0, 7.55e-08, 25.0), (0.9808, -0.1951, -25.0), (0.9808, -0.1951, 25.0), (0.9239, -0.3827, -25.0), (0.9239, -0.3827, 25.0), (0.8315, -0.5556, -25.0), (0.8315, -0.5556, 25.0), (0.7071, -0.7071, -25.0), (0.7071, -0.7071, 25.0), (0.5556, -0.8315, -25.0), (0.5556, -0.8315, 25.0), (0.3827, -0.9239, -25.0), (0.3827, -0.9239, 25.0), (0.1951, -0.9808, -25.0), (0.1951, -0.9808, 25.0), (-3.258e-07, -1.0, -25.0), (-3.258e-07, -1.0, 25.0), (-0.1951, -0.9808, -25.0), (-0.1951, -0.9808, 25.0), (-0.3827, -0.9239, -25.0), (-0.3827, -0.9239, 25.0), (-0.5556, -0.8315, -25.0), (-0.5556, -0.8315, 25.0), (-0.7071, -0.7071, -25.0), (-0.7071, -0.7071, 25.0), (-0.8315, -0.5556, -25.0), (-0.8315, -0.5556, 25.0), (-0.9239, -0.3827, -25.0), (-0.9239, -0.3827, 25.0), (-0.9808, -0.1951, -25.0), (-0.9808, -0.1951, 25.0), (-1.0, 9.656e-07, -25.0), (-1.0, 9.656e-07, 25.0), (-0.9808, 0.1951, -25.0), (-0.9808, 0.1951, 25.0), (-0.9239, 0.3827, -25.0), (-0.9239, 0.3827, 25.0), (-0.8315, 0.5556, -25.0), (-0.8315, 0.5556, 25.0), (-0.7071, 0.7071, -25.0), (-0.7071, 0.7071, 25.0), (-0.5556, 0.8315, -25.0), (-0.5556, 0.8315, 25.0), (-0.3827, 0.9239, -25.0), (-0.3827, 0.9239, 25.0), (-0.1951, 0.9808, -25.0), (-0.1951, 0.9808, 25.0)], [], [(0, 1, 3, 2), (2, 3, 5, 4), (4, 5, 7, 6), (6, 7, 9, 8), (8, 9, 11, 10), (10, 11, 13, 12), (12, 13, 15, 14), (14, 15, 17, 16), (16, 17, 19, 18), (18, 19, 21, 20), (20, 21, 23, 22), (22, 23, 25, 24), (24, 25, 27, 26), (26, 27, 29, 28), (28, 29, 31, 30), (30, 31, 33, 32), (32, 33, 35, 34), (34, 35, 37, 36), (36, 37, 39, 38), (38, 39, 41, 40), (40, 41, 43, 42), (42, 43, 45, 44), (44, 45, 47, 46), (46, 47, 49, 48), (48, 49, 51, 50), (50, 51, 53, 52), (52, 53, 55, 54), (54, 55, 57, 56), (56, 57, 59, 58), (58, 59, 61, 60), (3, 1, 63, 61, 59, 57, 55, 53, 51, 49, 47, 45, 43, 41, 39, 37, 35, 33, 31, 29, 27, 25, 23, 21, 19, 17, 15, 13, 11, 9, 7, 5), (60, 61, 63, 62), (62, 63, 1, 0), (0, 2, 4, 6, 8, 10, 12, 14, 16, 18, 20, 22, 24, 26, 28, 30, 32, 34, 36, 38, 40, 42, 44, 46, 48, 50, 52, 54, 56, 58, 60, 62)])
me_cylinder.polygons.foreach_set('use_smooth', [True] * 34)
_uv = me_cylinder.uv_layers.new(name='UVMap')
_uv.uv.foreach_set('vector', [0.9686, -19.05, 0.9686, 19.83, 0.9374, 19.83, 0.9374, -19.05, 0.9374, -19.05, 0.9374, 19.83, 0.9061, 19.83, 0.9061, -19.05, 0.9061, -19.05, 0.9061, 19.83, 0.8749, 19.83, 0.8749, -19.05, 0.8749, -19.05, 0.8749, 19.83, 0.8437, 19.83, 0.8437, -19.05, 0.8437, -19.05, 0.8437, 19.83, 0.8124, 19.83, 0.8124, -19.05, 0.8124, -19.05, 0.8124, 19.83, 0.7812, 19.83, 0.7812, -19.05, 0.7812, -19.05, 0.7812, 19.83, 0.7499, 19.83, 0.7499, -19.05, 0.7499, -19.05, 0.7499, 19.83, 0.7187, 19.83, 0.7187, -19.05, 0.7187, -19.05, 0.7187, 19.83, 0.6874, 19.83, 0.6874, -19.05, 0.6874, -19.05, 0.6874, 19.83, 0.6562, 19.83, 0.6562, -19.05, 0.6562, -19.05, 0.6562, 19.83, 0.625, 19.83, 0.625, -19.05, 0.625, -19.05, 0.625, 19.83, 0.5937, 19.83, 0.5937, -19.05, 0.5937, -19.05, 0.5937, 19.83, 0.5625, 19.83, 0.5625, -19.05, 0.5625, -19.05, 0.5625, 19.83, 0.5312, 19.83, 0.5312, -19.05, 0.5312, -19.05, 0.5312, 19.83, 0.5, 19.83, 0.5, -19.05, 0.5, -19.05, 0.5, 19.83, 0.4687, 19.83, 0.4687, -19.05, 0.4687, -19.05, 0.4687, 19.83, 0.4375, 19.83, 0.4375, -19.05, 0.4375, -19.05, 0.4375, 19.83, 0.4062, 19.83, 0.4062, -19.05, 0.4062, -19.05, 0.4062, 19.83, 0.375, 19.83, 0.375, -19.05, 0.375, -19.05, 0.375, 19.83, 0.3438, 19.83, 0.3438, -19.05, 0.3438, -19.05, 0.3438, 19.83, 0.3125, 19.83, 0.3125, -19.05, 0.3125, -19.05, 0.3125, 19.83, 0.2813, 19.83, 0.2813, -19.05, 0.2813, -19.05, 0.2813, 19.83, 0.25, 19.83, 0.25, -19.05, 0.25, -19.05, 0.25, 19.83, 0.2188, 19.83, 0.2188, -19.05, 0.2188, -19.05, 0.2188, 19.83, 0.1875, 19.83, 0.1875, -19.05, 0.1875, -19.05, 0.1875, 19.83, 0.1563, 19.83, 0.1563, -19.05, 0.1563, -19.05, 0.1563, 19.83, 0.1251, 19.83, 0.1251, -19.05, 0.1251, -19.05, 0.1251, 19.83, 0.09381, 19.83, 0.09381, -19.05, 0.09381, -19.05, 0.09381, 19.83, 0.06257, 19.83, 0.06257, -19.05, 0.06257, -19.05, 0.06257, 19.83, 0.03132, 19.83, 0.03133, -19.05, 0.9374, 19.83, 0.9686, 19.83, 0.9999, 19.83, 1.031, 19.83, 1.062, 19.83, 1.094, 19.83, 1.125, 19.83, 1.156, 19.83, 1.187, 19.83, 1.219, 19.83, 1.25, 19.83, 1.281, 19.83, 1.312, 19.83, 1.344, 19.83, 1.375, 19.83, 1.406, 19.83, 1.437, 19.83, 0.4687, 19.83, 0.5, 19.83, 0.5312, 19.83, 0.5625, 19.83, 0.5937, 19.83, 0.625, 19.83, 0.6562, 19.83, 0.6874, 19.83, 0.7187, 19.83, 0.7499, 19.83, 0.7812, 19.83, 0.8124, 19.83, 0.8437, 19.83, 0.8749, 19.83, 0.9061, 19.83, 0.03133, -19.05, 0.03132, 19.83, 8.088e-05, 19.83, 8.141e-05, -19.05, 0.9999, -19.05, 0.9999, 19.83, 0.9686, 19.83, 0.9686, -19.05, 0.9686, -19.05, 0.9374, -19.05, 0.9061, -19.05, 0.8749, -19.05, 0.8437, -19.05, 0.8124, -19.05, 0.7812, -19.05, 0.7499, -19.05, 0.7187, -19.05, 0.6874, -19.05, 0.6562, -19.05, 0.625, -19.05, 0.5937, -19.05, 0.5625, -19.05, 0.5312, -19.05, 0.5, -19.05, 0.4687, -19.05, 1.437, -19.05, 1.406, -19.05, 1.375, -19.05, 1.344, -19.05, 1.312, -19.05, 1.281, -19.05, 1.25, -19.05, 1.219, -19.05, 1.187, -19.05, 1.156, -19.05, 1.125, -19.05, 1.094, -19.05, 1.062, -19.05, 1.031, -19.05, 0.9999, -19.05])
me_cylinder.materials.append(mat_material_001)
me_cylinder.use_remesh_preserve_volume = False
me_cylinder.use_remesh_preserve_attributes = False
me_cylinder.use_mirror_vertex_groups = False
me_cylinder.update()
me_cylinder_005 = bpy.data.meshes.new('Cylinder.005')
me_cylinder_005.from_pydata([(0.0, 1.0, -25.0), (0.0, 1.0, 25.0), (0.1951, 0.9808, -25.0), (0.1951, 0.9808, 25.0), (0.3827, 0.9239, -25.0), (0.3827, 0.9239, 25.0), (0.5556, 0.8315, -25.0), (0.5556, 0.8315, 25.0), (0.7071, 0.7071, -25.0), (0.7071, 0.7071, 25.0), (0.8315, 0.5556, -25.0), (0.8315, 0.5556, 25.0), (0.9239, 0.3827, -25.0), (0.9239, 0.3827, 25.0), (0.9808, 0.1951, -25.0), (0.9808, 0.1951, 25.0), (1.0, 7.55e-08, -25.0), (1.0, 7.55e-08, 25.0), (0.9808, -0.1951, -25.0), (0.9808, -0.1951, 25.0), (0.9239, -0.3827, -25.0), (0.9239, -0.3827, 25.0), (0.8315, -0.5556, -25.0), (0.8315, -0.5556, 25.0), (0.7071, -0.7071, -25.0), (0.7071, -0.7071, 25.0), (0.5556, -0.8315, -25.0), (0.5556, -0.8315, 25.0), (0.3827, -0.9239, -25.0), (0.3827, -0.9239, 25.0), (0.1951, -0.9808, -25.0), (0.1951, -0.9808, 25.0), (-3.258e-07, -1.0, -25.0), (-3.258e-07, -1.0, 25.0), (-0.1951, -0.9808, -25.0), (-0.1951, -0.9808, 25.0), (-0.3827, -0.9239, -25.0), (-0.3827, -0.9239, 25.0), (-0.5556, -0.8315, -25.0), (-0.5556, -0.8315, 25.0), (-0.7071, -0.7071, -25.0), (-0.7071, -0.7071, 25.0), (-0.8315, -0.5556, -25.0), (-0.8315, -0.5556, 25.0), (-0.9239, -0.3827, -25.0), (-0.9239, -0.3827, 25.0), (-0.9808, -0.1951, -25.0), (-0.9808, -0.1951, 25.0), (-1.0, 9.656e-07, -25.0), (-1.0, 9.656e-07, 25.0), (-0.9808, 0.1951, -25.0), (-0.9808, 0.1951, 25.0), (-0.9239, 0.3827, -25.0), (-0.9239, 0.3827, 25.0), (-0.8315, 0.5556, -25.0), (-0.8315, 0.5556, 25.0), (-0.7071, 0.7071, -25.0), (-0.7071, 0.7071, 25.0), (-0.5556, 0.8315, -25.0), (-0.5556, 0.8315, 25.0), (-0.3827, 0.9239, -25.0), (-0.3827, 0.9239, 25.0), (-0.1951, 0.9808, -25.0), (-0.1951, 0.9808, 25.0)], [], [(0, 1, 3, 2), (2, 3, 5, 4), (4, 5, 7, 6), (6, 7, 9, 8), (8, 9, 11, 10), (10, 11, 13, 12), (12, 13, 15, 14), (14, 15, 17, 16), (16, 17, 19, 18), (18, 19, 21, 20), (20, 21, 23, 22), (22, 23, 25, 24), (24, 25, 27, 26), (26, 27, 29, 28), (28, 29, 31, 30), (30, 31, 33, 32), (32, 33, 35, 34), (34, 35, 37, 36), (36, 37, 39, 38), (38, 39, 41, 40), (40, 41, 43, 42), (42, 43, 45, 44), (44, 45, 47, 46), (46, 47, 49, 48), (48, 49, 51, 50), (50, 51, 53, 52), (52, 53, 55, 54), (54, 55, 57, 56), (56, 57, 59, 58), (58, 59, 61, 60), (3, 1, 63, 61, 59, 57, 55, 53, 51, 49, 47, 45, 43, 41, 39, 37, 35, 33, 31, 29, 27, 25, 23, 21, 19, 17, 15, 13, 11, 9, 7, 5), (60, 61, 63, 62), (62, 63, 1, 0), (0, 2, 4, 6, 8, 10, 12, 14, 16, 18, 20, 22, 24, 26, 28, 30, 32, 34, 36, 38, 40, 42, 44, 46, 48, 50, 52, 54, 56, 58, 60, 62)])
me_cylinder_005.materials.append(mat_material_004)
me_cylinder_005.use_remesh_preserve_volume = False
me_cylinder_005.use_remesh_preserve_attributes = False
me_cylinder_005.use_mirror_vertex_groups = False
me_cylinder_005.update()
me_cylinder_006 = bpy.data.meshes.new('Cylinder.006')
me_cylinder_006.from_pydata([(0.0, 1.0, -25.0), (0.0, 1.0, 25.0), (0.1951, 0.9808, -25.0), (0.1951, 0.9808, 25.0), (0.3827, 0.9239, -25.0), (0.3827, 0.9239, 25.0), (0.5556, 0.8315, -25.0), (0.5556, 0.8315, 25.0), (0.7071, 0.7071, -25.0), (0.7071, 0.7071, 25.0), (0.8315, 0.5556, -25.0), (0.8315, 0.5556, 25.0), (0.9239, 0.3827, -25.0), (0.9239, 0.3827, 25.0), (0.9808, 0.1951, -25.0), (0.9808, 0.1951, 25.0), (1.0, 7.55e-08, -25.0), (1.0, 7.55e-08, 25.0), (0.9808, -0.1951, -25.0), (0.9808, -0.1951, 25.0), (0.9239, -0.3827, -25.0), (0.9239, -0.3827, 25.0), (0.8315, -0.5556, -25.0), (0.8315, -0.5556, 25.0), (0.7071, -0.7071, -25.0), (0.7071, -0.7071, 25.0), (0.5556, -0.8315, -25.0), (0.5556, -0.8315, 25.0), (0.3827, -0.9239, -25.0), (0.3827, -0.9239, 25.0), (0.1951, -0.9808, -25.0), (0.1951, -0.9808, 25.0), (-3.258e-07, -1.0, -25.0), (-3.258e-07, -1.0, 25.0), (-0.1951, -0.9808, -25.0), (-0.1951, -0.9808, 25.0), (-0.3827, -0.9239, -25.0), (-0.3827, -0.9239, 25.0), (-0.5556, -0.8315, -25.0), (-0.5556, -0.8315, 25.0), (-0.7071, -0.7071, -25.0), (-0.7071, -0.7071, 25.0), (-0.8315, -0.5556, -25.0), (-0.8315, -0.5556, 25.0), (-0.9239, -0.3827, -25.0), (-0.9239, -0.3827, 25.0), (-0.9808, -0.1951, -25.0), (-0.9808, -0.1951, 25.0), (-1.0, 9.656e-07, -25.0), (-1.0, 9.656e-07, 25.0), (-0.9808, 0.1951, -25.0), (-0.9808, 0.1951, 25.0), (-0.9239, 0.3827, -25.0), (-0.9239, 0.3827, 25.0), (-0.8315, 0.5556, -25.0), (-0.8315, 0.5556, 25.0), (-0.7071, 0.7071, -25.0), (-0.7071, 0.7071, 25.0), (-0.5556, 0.8315, -25.0), (-0.5556, 0.8315, 25.0), (-0.3827, 0.9239, -25.0), (-0.3827, 0.9239, 25.0), (-0.1951, 0.9808, -25.0), (-0.1951, 0.9808, 25.0)], [], [(0, 1, 3, 2), (2, 3, 5, 4), (4, 5, 7, 6), (6, 7, 9, 8), (8, 9, 11, 10), (10, 11, 13, 12), (12, 13, 15, 14), (14, 15, 17, 16), (16, 17, 19, 18), (18, 19, 21, 20), (20, 21, 23, 22), (22, 23, 25, 24), (24, 25, 27, 26), (26, 27, 29, 28), (28, 29, 31, 30), (30, 31, 33, 32), (32, 33, 35, 34), (34, 35, 37, 36), (36, 37, 39, 38), (38, 39, 41, 40), (40, 41, 43, 42), (42, 43, 45, 44), (44, 45, 47, 46), (46, 47, 49, 48), (48, 49, 51, 50), (50, 51, 53, 52), (52, 53, 55, 54), (54, 55, 57, 56), (56, 57, 59, 58), (58, 59, 61, 60), (3, 1, 63, 61, 59, 57, 55, 53, 51, 49, 47, 45, 43, 41, 39, 37, 35, 33, 31, 29, 27, 25, 23, 21, 19, 17, 15, 13, 11, 9, 7, 5), (60, 61, 63, 62), (62, 63, 1, 0), (0, 2, 4, 6, 8, 10, 12, 14, 16, 18, 20, 22, 24, 26, 28, 30, 32, 34, 36, 38, 40, 42, 44, 46, 48, 50, 52, 54, 56, 58, 60, 62)])
me_cylinder_006.materials.append(mat_material_005)
me_cylinder_006.use_remesh_preserve_volume = False
me_cylinder_006.use_remesh_preserve_attributes = False
me_cylinder_006.use_mirror_vertex_groups = False
me_cylinder_006.update()
me_cylinder_007 = bpy.data.meshes.new('Cylinder.007')
me_cylinder_007.from_pydata([(0.0, 1.0, -25.0), (0.0, 1.0, 25.0), (0.1951, 0.9808, -25.0), (0.1951, 0.9808, 25.0), (0.3827, 0.9239, -25.0), (0.3827, 0.9239, 25.0), (0.5556, 0.8315, -25.0), (0.5556, 0.8315, 25.0), (0.7071, 0.7071, -25.0), (0.7071, 0.7071, 25.0), (0.8315, 0.5556, -25.0), (0.8315, 0.5556, 25.0), (0.9239, 0.3827, -25.0), (0.9239, 0.3827, 25.0), (0.9808, 0.1951, -25.0), (0.9808, 0.1951, 25.0), (1.0, 7.55e-08, -25.0), (1.0, 7.55e-08, 25.0), (0.9808, -0.1951, -25.0), (0.9808, -0.1951, 25.0), (0.9239, -0.3827, -25.0), (0.9239, -0.3827, 25.0), (0.8315, -0.5556, -25.0), (0.8315, -0.5556, 25.0), (0.7071, -0.7071, -25.0), (0.7071, -0.7071, 25.0), (0.5556, -0.8315, -25.0), (0.5556, -0.8315, 25.0), (0.3827, -0.9239, -25.0), (0.3827, -0.9239, 25.0), (0.1951, -0.9808, -25.0), (0.1951, -0.9808, 25.0), (-3.258e-07, -1.0, -25.0), (-3.258e-07, -1.0, 25.0), (-0.1951, -0.9808, -25.0), (-0.1951, -0.9808, 25.0), (-0.3827, -0.9239, -25.0), (-0.3827, -0.9239, 25.0), (-0.5556, -0.8315, -25.0), (-0.5556, -0.8315, 25.0), (-0.7071, -0.7071, -25.0), (-0.7071, -0.7071, 25.0), (-0.8315, -0.5556, -25.0), (-0.8315, -0.5556, 25.0), (-0.9239, -0.3827, -25.0), (-0.9239, -0.3827, 25.0), (-0.9808, -0.1951, -25.0), (-0.9808, -0.1951, 25.0), (-1.0, 9.656e-07, -25.0), (-1.0, 9.656e-07, 25.0), (-0.9808, 0.1951, -25.0), (-0.9808, 0.1951, 25.0), (-0.9239, 0.3827, -25.0), (-0.9239, 0.3827, 25.0), (-0.8315, 0.5556, -25.0), (-0.8315, 0.5556, 25.0), (-0.7071, 0.7071, -25.0), (-0.7071, 0.7071, 25.0), (-0.5556, 0.8315, -25.0), (-0.5556, 0.8315, 25.0), (-0.3827, 0.9239, -25.0), (-0.3827, 0.9239, 25.0), (-0.1951, 0.9808, -25.0), (-0.1951, 0.9808, 25.0)], [], [(0, 1, 3, 2), (2, 3, 5, 4), (4, 5, 7, 6), (6, 7, 9, 8), (8, 9, 11, 10), (10, 11, 13, 12), (12, 13, 15, 14), (14, 15, 17, 16), (16, 17, 19, 18), (18, 19, 21, 20), (20, 21, 23, 22), (22, 23, 25, 24), (24, 25, 27, 26), (26, 27, 29, 28), (28, 29, 31, 30), (30, 31, 33, 32), (32, 33, 35, 34), (34, 35, 37, 36), (36, 37, 39, 38), (38, 39, 41, 40), (40, 41, 43, 42), (42, 43, 45, 44), (44, 45, 47, 46), (46, 47, 49, 48), (48, 49, 51, 50), (50, 51, 53, 52), (52, 53, 55, 54), (54, 55, 57, 56), (56, 57, 59, 58), (58, 59, 61, 60), (3, 1, 63, 61, 59, 57, 55, 53, 51, 49, 47, 45, 43, 41, 39, 37, 35, 33, 31, 29, 27, 25, 23, 21, 19, 17, 15, 13, 11, 9, 7, 5), (60, 61, 63, 62), (62, 63, 1, 0), (0, 2, 4, 6, 8, 10, 12, 14, 16, 18, 20, 22, 24, 26, 28, 30, 32, 34, 36, 38, 40, 42, 44, 46, 48, 50, 52, 54, 56, 58, 60, 62)])
me_cylinder_007.materials.append(mat_material_006)
me_cylinder_007.use_remesh_preserve_volume = False
me_cylinder_007.use_remesh_preserve_attributes = False
me_cylinder_007.use_mirror_vertex_groups = False
me_cylinder_007.update()
me_cylinder_008 = bpy.data.meshes.new('Cylinder.008')
me_cylinder_008.from_pydata([(0.0, 1.0, -25.0), (0.0, 1.0, 25.0), (0.1951, 0.9808, -25.0), (0.1951, 0.9808, 25.0), (0.3827, 0.9239, -25.0), (0.3827, 0.9239, 25.0), (0.5556, 0.8315, -25.0), (0.5556, 0.8315, 25.0), (0.7071, 0.7071, -25.0), (0.7071, 0.7071, 25.0), (0.8315, 0.5556, -25.0), (0.8315, 0.5556, 25.0), (0.9239, 0.3827, -25.0), (0.9239, 0.3827, 25.0), (0.9808, 0.1951, -25.0), (0.9808, 0.1951, 25.0), (1.0, 7.55e-08, -25.0), (1.0, 7.55e-08, 25.0), (0.9808, -0.1951, -25.0), (0.9808, -0.1951, 25.0), (0.9239, -0.3827, -25.0), (0.9239, -0.3827, 25.0), (0.8315, -0.5556, -25.0), (0.8315, -0.5556, 25.0), (0.7071, -0.7071, -25.0), (0.7071, -0.7071, 25.0), (0.5556, -0.8315, -25.0), (0.5556, -0.8315, 25.0), (0.3827, -0.9239, -25.0), (0.3827, -0.9239, 25.0), (0.1951, -0.9808, -25.0), (0.1951, -0.9808, 25.0), (-3.258e-07, -1.0, -25.0), (-3.258e-07, -1.0, 25.0), (-0.1951, -0.9808, -25.0), (-0.1951, -0.9808, 25.0), (-0.3827, -0.9239, -25.0), (-0.3827, -0.9239, 25.0), (-0.5556, -0.8315, -25.0), (-0.5556, -0.8315, 25.0), (-0.7071, -0.7071, -25.0), (-0.7071, -0.7071, 25.0), (-0.8315, -0.5556, -25.0), (-0.8315, -0.5556, 25.0), (-0.9239, -0.3827, -25.0), (-0.9239, -0.3827, 25.0), (-0.9808, -0.1951, -25.0), (-0.9808, -0.1951, 25.0), (-1.0, 9.656e-07, -25.0), (-1.0, 9.656e-07, 25.0), (-0.9808, 0.1951, -25.0), (-0.9808, 0.1951, 25.0), (-0.9239, 0.3827, -25.0), (-0.9239, 0.3827, 25.0), (-0.8315, 0.5556, -25.0), (-0.8315, 0.5556, 25.0), (-0.7071, 0.7071, -25.0), (-0.7071, 0.7071, 25.0), (-0.5556, 0.8315, -25.0), (-0.5556, 0.8315, 25.0), (-0.3827, 0.9239, -25.0), (-0.3827, 0.9239, 25.0), (-0.1951, 0.9808, -25.0), (-0.1951, 0.9808, 25.0)], [], [(0, 1, 3, 2), (2, 3, 5, 4), (4, 5, 7, 6), (6, 7, 9, 8), (8, 9, 11, 10), (10, 11, 13, 12), (12, 13, 15, 14), (14, 15, 17, 16), (16, 17, 19, 18), (18, 19, 21, 20), (20, 21, 23, 22), (22, 23, 25, 24), (24, 25, 27, 26), (26, 27, 29, 28), (28, 29, 31, 30), (30, 31, 33, 32), (32, 33, 35, 34), (34, 35, 37, 36), (36, 37, 39, 38), (38, 39, 41, 40), (40, 41, 43, 42), (42, 43, 45, 44), (44, 45, 47, 46), (46, 47, 49, 48), (48, 49, 51, 50), (50, 51, 53, 52), (52, 53, 55, 54), (54, 55, 57, 56), (56, 57, 59, 58), (58, 59, 61, 60), (3, 1, 63, 61, 59, 57, 55, 53, 51, 49, 47, 45, 43, 41, 39, 37, 35, 33, 31, 29, 27, 25, 23, 21, 19, 17, 15, 13, 11, 9, 7, 5), (60, 61, 63, 62), (62, 63, 1, 0), (0, 2, 4, 6, 8, 10, 12, 14, 16, 18, 20, 22, 24, 26, 28, 30, 32, 34, 36, 38, 40, 42, 44, 46, 48, 50, 52, 54, 56, 58, 60, 62)])
me_cylinder_008.materials.append(mat_material_007)
me_cylinder_008.use_remesh_preserve_volume = False
me_cylinder_008.use_remesh_preserve_attributes = False
me_cylinder_008.use_mirror_vertex_groups = False
me_cylinder_008.update()

# ---- objects
ob_cylinder2 = bpy.data.objects.new('Cylinder2', me_cylinder_010)
ob_cylinder = bpy.data.objects.new('Cylinder', me_cylinder_009)
ob_cube1 = bpy.data.objects.new('Cube1', me_cube_001)
ob_cube0 = bpy.data.objects.new('Cube0', me_cube)
ob_cylinder4 = bpy.data.objects.new('Cylinder4', me_cylinder_004)
ob_cylinder5 = bpy.data.objects.new('Cylinder5', me_cylinder_003)
ob_cylinder0 = bpy.data.objects.new('Cylinder0', me_cylinder_002)
ob_cylinder1 = bpy.data.objects.new('Cylinder1', me_cylinder_001)
ob_cylinder3 = bpy.data.objects.new('Cylinder3', me_cylinder)
ob_cylinder6 = bpy.data.objects.new('Cylinder6', me_cylinder_005)
ob_cylinder7 = bpy.data.objects.new('Cylinder7', me_cylinder_006)
ob_cylinder8 = bpy.data.objects.new('Cylinder8', me_cylinder_007)
ob_cylinder9 = bpy.data.objects.new('Cylinder9', me_cylinder_008)

# ---- transforms, parenting, visibility, modifiers, constraints
ob_cylinder2.location = (7.87, 13.51, -2.788)
ob_cylinder2.lineart.crease_threshold = 0.0
ob_cylinder.location = (17.69, -11.89, -3.294)
ob_cylinder.hide_viewport = True
ob_cylinder.lineart.crease_threshold = 0.0
ob_cube1.location = (21.09, 27.0, -12.53)
ob_cube1.lineart.crease_threshold = 0.0
ob_cube0.location = (45.19, -24.95, -3.957)
ob_cube0.lineart.crease_threshold = 0.0
ob_cylinder4.location = (2.598, 2.112, -6.062)
ob_cylinder4.lineart.crease_threshold = 0.0
ob_cylinder5.location = (1.367, -10.55, 3.435)
ob_cylinder5.lineart.crease_threshold = 0.0
ob_cylinder0.location = (12.26, 4.917, -3.313)
ob_cylinder0.lineart.crease_threshold = 0.0
ob_cylinder1.location = (6.139, 2.968, -0.7276)
ob_cylinder1.lineart.crease_threshold = 0.0
ob_cylinder3.location = (0.0, 0.0, 0.0)
ob_cylinder3.lineart.crease_threshold = 0.0
ob_cylinder6.location = (1.523, -9.886, -0.9979)
ob_cylinder6.lineart.crease_threshold = 0.0
ob_cylinder7.location = (1.523, -9.886, -0.9979)
ob_cylinder7.lineart.crease_threshold = 0.0
ob_cylinder8.location = (1.523, -9.886, -0.9979)
ob_cylinder8.lineart.crease_threshold = 0.0
ob_cylinder9.location = (1.523, -9.886, -0.9979)
ob_cylinder9.lineart.crease_threshold = 0.0

# ---- collection membership
col_collection_1.objects.link(ob_cylinder2)
col_collection_1.objects.link(ob_cylinder)
col_collection_1.objects.link(ob_cube1)
col_collection_1.objects.link(ob_cube0)
col_collection_1.objects.link(ob_cylinder4)
col_collection_1.objects.link(ob_cylinder5)
col_collection_1.objects.link(ob_cylinder0)
col_collection_1.objects.link(ob_cylinder1)
col_collection_1.objects.link(ob_cylinder3)
col_collection_1.objects.link(ob_cylinder6)
col_collection_1.objects.link(ob_cylinder7)
col_collection_1.objects.link(ob_cylinder8)
col_collection_1.objects.link(ob_cylinder9)

# ---- scene / render settings (as saved in the file)
scene.frame_start = 1; scene.frame_end = 250; scene.frame_set(27)
scene.render.engine = 'BLENDER_EEVEE_NEXT'
scene.render.resolution_x = 3840
scene.render.resolution_y = 2160
scene.render.resolution_percentage = 50
scene.render.dither_intensity = 0.0
scene.cycles.use_denoising = False
scene.cycles.samples = 128
scene.cycles.sampling_pattern = 'TABULATED_SOBOL'
scene.cycles.light_sampling_threshold = 0.0
scene.cycles.use_adaptive_sampling = False
scene.cycles.use_light_tree = False
scene.cycles.blur_glossy = 0.0
scene.cycles.sample_clamp_indirect = 0.0
scene.view_settings.view_transform = 'Standard'
bpy.context.view_layer.update()

# ---- added for rendering (the .blend has no active camera and no usable light): camera, sun
cam_auto = bpy.data.cameras.new('AutoCamera')
cam_auto.lens = 50.0
cam_auto.sensor_width = 36.0
cam_auto.clip_end = 2075.49
ob_auto_camera = bpy.data.objects.new('AutoCamera', cam_auto)
scene.collection.objects.link(ob_auto_camera)
ob_auto_camera.location = (132.219, -134.234, 90.0603)
ob_auto_camera.rotation_euler = (1.09748, -7.21219e-08, 0.694738)
scene.camera = ob_auto_camera
light_auto_sun = bpy.data.lights.new('AutoSun', 'SUN')
light_auto_sun.energy = 3.0
light_auto_sun.angle = 0.0523599
ob_auto_sun = bpy.data.objects.new('AutoSun', light_auto_sun)
scene.collection.objects.link(ob_auto_sun)
ob_auto_sun.rotation_euler = (0.872665, 0.174533, 0.523599)
bpy.context.view_layer.update()
